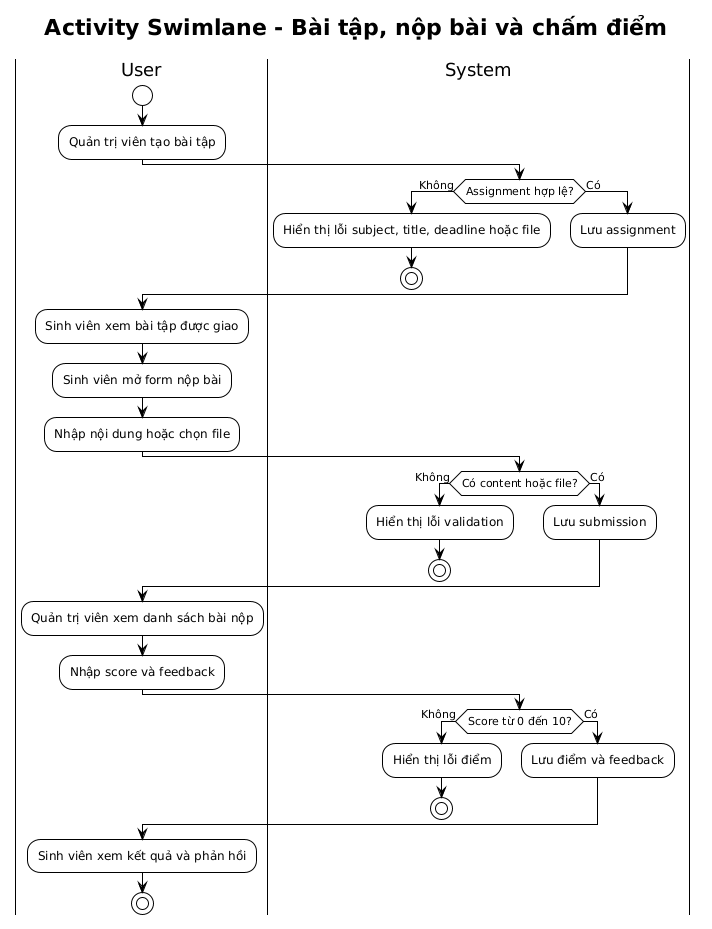

The diagram above was rendered by PlantUML. Its source (embedded in the PNG):
@startuml
!theme plain
title Activity Swimlane - Bài tập, nộp bài và chấm điểm

|User|
start
:Quản trị viên tạo bài tập;

|System|
if (Assignment hợp lệ?) then (Không)
  :Hiển thị lỗi subject, title, deadline hoặc file;
  stop
else (Có)
  :Lưu assignment;
endif

|User|
:Sinh viên xem bài tập được giao;
:Sinh viên mở form nộp bài;
:Nhập nội dung hoặc chọn file;

|System|
if (Có content hoặc file?) then (Không)
  :Hiển thị lỗi validation;
  stop
else (Có)
  :Lưu submission;
endif

|User|
:Quản trị viên xem danh sách bài nộp;
:Nhập score và feedback;

|System|
if (Score từ 0 đến 10?) then (Không)
  :Hiển thị lỗi điểm;
  stop
else (Có)
  :Lưu điểm và feedback;
endif

|User|
:Sinh viên xem kết quả và phản hồi;
stop
@enduml